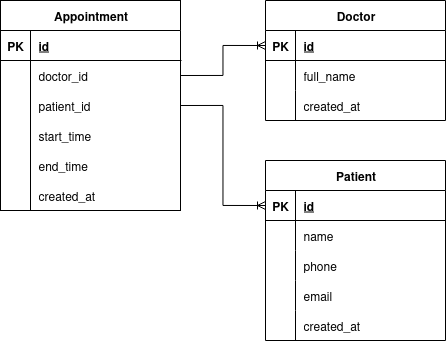

The diagram above was exported from draw.io. Its source (the exported page's mxGraphModel, read from the mxfile embedded in the PNG):
<mxGraphModel dx="1240" dy="656" grid="1" gridSize="10" guides="1" tooltips="1" connect="1" arrows="1" fold="1" page="1" pageScale="1" pageWidth="850" pageHeight="1100" math="0" shadow="0">
  <root>
    <mxCell id="0" />
    <mxCell id="1" parent="0" />
    <mxCell id="2" value="Appointment" style="shape=table;startSize=30;container=1;collapsible=1;childLayout=tableLayout;fixedRows=1;rowLines=0;fontStyle=1;align=center;resizeLast=1;html=1;" vertex="1" parent="1">
      <mxGeometry x="203" y="380" width="180" height="210" as="geometry" />
    </mxCell>
    <mxCell id="3" value="" style="shape=tableRow;horizontal=0;startSize=0;swimlaneHead=0;swimlaneBody=0;fillColor=none;collapsible=0;dropTarget=0;points=[[0,0.5],[1,0.5]];portConstraint=eastwest;top=0;left=0;right=0;bottom=1;" vertex="1" parent="2">
      <mxGeometry y="30" width="180" height="30" as="geometry" />
    </mxCell>
    <mxCell id="4" value="PK" style="shape=partialRectangle;connectable=0;fillColor=none;top=0;left=0;bottom=0;right=0;fontStyle=1;overflow=hidden;whiteSpace=wrap;html=1;" vertex="1" parent="3">
      <mxGeometry width="30" height="30" as="geometry">
        <mxRectangle width="30" height="30" as="alternateBounds" />
      </mxGeometry>
    </mxCell>
    <mxCell id="5" value="id" style="shape=partialRectangle;connectable=0;fillColor=none;top=0;left=0;bottom=0;right=0;align=left;spacingLeft=6;fontStyle=5;overflow=hidden;whiteSpace=wrap;html=1;" vertex="1" parent="3">
      <mxGeometry x="30" width="150" height="30" as="geometry">
        <mxRectangle width="150" height="30" as="alternateBounds" />
      </mxGeometry>
    </mxCell>
    <mxCell id="6" value="" style="shape=tableRow;horizontal=0;startSize=0;swimlaneHead=0;swimlaneBody=0;fillColor=none;collapsible=0;dropTarget=0;points=[[0,0.5],[1,0.5]];portConstraint=eastwest;top=0;left=0;right=0;bottom=0;" vertex="1" parent="2">
      <mxGeometry y="60" width="180" height="30" as="geometry" />
    </mxCell>
    <mxCell id="7" value="" style="shape=partialRectangle;connectable=0;fillColor=none;top=0;left=0;bottom=0;right=0;editable=1;overflow=hidden;whiteSpace=wrap;html=1;" vertex="1" parent="6">
      <mxGeometry width="30" height="30" as="geometry">
        <mxRectangle width="30" height="30" as="alternateBounds" />
      </mxGeometry>
    </mxCell>
    <mxCell id="8" value="doctor_id" style="shape=partialRectangle;connectable=0;fillColor=none;top=0;left=0;bottom=0;right=0;align=left;spacingLeft=6;overflow=hidden;whiteSpace=wrap;html=1;" vertex="1" parent="6">
      <mxGeometry x="30" width="150" height="30" as="geometry">
        <mxRectangle width="150" height="30" as="alternateBounds" />
      </mxGeometry>
    </mxCell>
    <mxCell id="9" value="" style="shape=tableRow;horizontal=0;startSize=0;swimlaneHead=0;swimlaneBody=0;fillColor=none;collapsible=0;dropTarget=0;points=[[0,0.5],[1,0.5]];portConstraint=eastwest;top=0;left=0;right=0;bottom=0;" vertex="1" parent="2">
      <mxGeometry y="90" width="180" height="30" as="geometry" />
    </mxCell>
    <mxCell id="10" value="" style="shape=partialRectangle;connectable=0;fillColor=none;top=0;left=0;bottom=0;right=0;editable=1;overflow=hidden;whiteSpace=wrap;html=1;" vertex="1" parent="9">
      <mxGeometry width="30" height="30" as="geometry">
        <mxRectangle width="30" height="30" as="alternateBounds" />
      </mxGeometry>
    </mxCell>
    <mxCell id="11" value="patient_id" style="shape=partialRectangle;connectable=0;fillColor=none;top=0;left=0;bottom=0;right=0;align=left;spacingLeft=6;overflow=hidden;whiteSpace=wrap;html=1;" vertex="1" parent="9">
      <mxGeometry x="30" width="150" height="30" as="geometry">
        <mxRectangle width="150" height="30" as="alternateBounds" />
      </mxGeometry>
    </mxCell>
    <mxCell id="12" value="" style="shape=tableRow;horizontal=0;startSize=0;swimlaneHead=0;swimlaneBody=0;fillColor=none;collapsible=0;dropTarget=0;points=[[0,0.5],[1,0.5]];portConstraint=eastwest;top=0;left=0;right=0;bottom=0;" vertex="1" parent="2">
      <mxGeometry y="120" width="180" height="30" as="geometry" />
    </mxCell>
    <mxCell id="13" value="" style="shape=partialRectangle;connectable=0;fillColor=none;top=0;left=0;bottom=0;right=0;editable=1;overflow=hidden;whiteSpace=wrap;html=1;" vertex="1" parent="12">
      <mxGeometry width="30" height="30" as="geometry">
        <mxRectangle width="30" height="30" as="alternateBounds" />
      </mxGeometry>
    </mxCell>
    <mxCell id="14" value="start_time" style="shape=partialRectangle;connectable=0;fillColor=none;top=0;left=0;bottom=0;right=0;align=left;spacingLeft=6;overflow=hidden;whiteSpace=wrap;html=1;" vertex="1" parent="12">
      <mxGeometry x="30" width="150" height="30" as="geometry">
        <mxRectangle width="150" height="30" as="alternateBounds" />
      </mxGeometry>
    </mxCell>
    <mxCell id="15" value="" style="shape=tableRow;horizontal=0;startSize=0;swimlaneHead=0;swimlaneBody=0;fillColor=none;collapsible=0;dropTarget=0;points=[[0,0.5],[1,0.5]];portConstraint=eastwest;top=0;left=0;right=0;bottom=0;" vertex="1" parent="2">
      <mxGeometry y="150" width="180" height="30" as="geometry" />
    </mxCell>
    <mxCell id="16" value="" style="shape=partialRectangle;connectable=0;fillColor=none;top=0;left=0;bottom=0;right=0;editable=1;overflow=hidden;whiteSpace=wrap;html=1;" vertex="1" parent="15">
      <mxGeometry width="30" height="30" as="geometry">
        <mxRectangle width="30" height="30" as="alternateBounds" />
      </mxGeometry>
    </mxCell>
    <mxCell id="17" value="end_time" style="shape=partialRectangle;connectable=0;fillColor=none;top=0;left=0;bottom=0;right=0;align=left;spacingLeft=6;overflow=hidden;whiteSpace=wrap;html=1;" vertex="1" parent="15">
      <mxGeometry x="30" width="150" height="30" as="geometry">
        <mxRectangle width="150" height="30" as="alternateBounds" />
      </mxGeometry>
    </mxCell>
    <mxCell id="18" value="" style="shape=tableRow;horizontal=0;startSize=0;swimlaneHead=0;swimlaneBody=0;fillColor=none;collapsible=0;dropTarget=0;points=[[0,0.5],[1,0.5]];portConstraint=eastwest;top=0;left=0;right=0;bottom=0;" vertex="1" parent="2">
      <mxGeometry y="180" width="180" height="30" as="geometry" />
    </mxCell>
    <mxCell id="19" value="" style="shape=partialRectangle;connectable=0;fillColor=none;top=0;left=0;bottom=0;right=0;editable=1;overflow=hidden;whiteSpace=wrap;html=1;" vertex="1" parent="18">
      <mxGeometry width="30" height="30" as="geometry">
        <mxRectangle width="30" height="30" as="alternateBounds" />
      </mxGeometry>
    </mxCell>
    <mxCell id="20" value="created_at" style="shape=partialRectangle;connectable=0;fillColor=none;top=0;left=0;bottom=0;right=0;align=left;spacingLeft=6;overflow=hidden;whiteSpace=wrap;html=1;" vertex="1" parent="18">
      <mxGeometry x="30" width="150" height="30" as="geometry">
        <mxRectangle width="150" height="30" as="alternateBounds" />
      </mxGeometry>
    </mxCell>
    <mxCell id="21" value="Doctor" style="shape=table;startSize=30;container=1;collapsible=1;childLayout=tableLayout;fixedRows=1;rowLines=0;fontStyle=1;align=center;resizeLast=1;html=1;" vertex="1" parent="1">
      <mxGeometry x="468" y="380" width="180" height="120" as="geometry" />
    </mxCell>
    <mxCell id="22" value="" style="shape=tableRow;horizontal=0;startSize=0;swimlaneHead=0;swimlaneBody=0;fillColor=none;collapsible=0;dropTarget=0;points=[[0,0.5],[1,0.5]];portConstraint=eastwest;top=0;left=0;right=0;bottom=1;" vertex="1" parent="21">
      <mxGeometry y="30" width="180" height="30" as="geometry" />
    </mxCell>
    <mxCell id="23" value="PK" style="shape=partialRectangle;connectable=0;fillColor=none;top=0;left=0;bottom=0;right=0;fontStyle=1;overflow=hidden;whiteSpace=wrap;html=1;" vertex="1" parent="22">
      <mxGeometry width="30" height="30" as="geometry">
        <mxRectangle width="30" height="30" as="alternateBounds" />
      </mxGeometry>
    </mxCell>
    <mxCell id="24" value="id" style="shape=partialRectangle;connectable=0;fillColor=none;top=0;left=0;bottom=0;right=0;align=left;spacingLeft=6;fontStyle=5;overflow=hidden;whiteSpace=wrap;html=1;" vertex="1" parent="22">
      <mxGeometry x="30" width="150" height="30" as="geometry">
        <mxRectangle width="150" height="30" as="alternateBounds" />
      </mxGeometry>
    </mxCell>
    <mxCell id="25" value="" style="shape=tableRow;horizontal=0;startSize=0;swimlaneHead=0;swimlaneBody=0;fillColor=none;collapsible=0;dropTarget=0;points=[[0,0.5],[1,0.5]];portConstraint=eastwest;top=0;left=0;right=0;bottom=0;" vertex="1" parent="21">
      <mxGeometry y="60" width="180" height="30" as="geometry" />
    </mxCell>
    <mxCell id="26" value="" style="shape=partialRectangle;connectable=0;fillColor=none;top=0;left=0;bottom=0;right=0;editable=1;overflow=hidden;whiteSpace=wrap;html=1;" vertex="1" parent="25">
      <mxGeometry width="30" height="30" as="geometry">
        <mxRectangle width="30" height="30" as="alternateBounds" />
      </mxGeometry>
    </mxCell>
    <mxCell id="27" value="full_name" style="shape=partialRectangle;connectable=0;fillColor=none;top=0;left=0;bottom=0;right=0;align=left;spacingLeft=6;overflow=hidden;whiteSpace=wrap;html=1;" vertex="1" parent="25">
      <mxGeometry x="30" width="150" height="30" as="geometry">
        <mxRectangle width="150" height="30" as="alternateBounds" />
      </mxGeometry>
    </mxCell>
    <mxCell id="28" value="" style="shape=tableRow;horizontal=0;startSize=0;swimlaneHead=0;swimlaneBody=0;fillColor=none;collapsible=0;dropTarget=0;points=[[0,0.5],[1,0.5]];portConstraint=eastwest;top=0;left=0;right=0;bottom=0;" vertex="1" parent="21">
      <mxGeometry y="90" width="180" height="30" as="geometry" />
    </mxCell>
    <mxCell id="29" value="" style="shape=partialRectangle;connectable=0;fillColor=none;top=0;left=0;bottom=0;right=0;editable=1;overflow=hidden;whiteSpace=wrap;html=1;" vertex="1" parent="28">
      <mxGeometry width="30" height="30" as="geometry">
        <mxRectangle width="30" height="30" as="alternateBounds" />
      </mxGeometry>
    </mxCell>
    <mxCell id="30" value="created_at" style="shape=partialRectangle;connectable=0;fillColor=none;top=0;left=0;bottom=0;right=0;align=left;spacingLeft=6;overflow=hidden;whiteSpace=wrap;html=1;" vertex="1" parent="28">
      <mxGeometry x="30" width="150" height="30" as="geometry">
        <mxRectangle width="150" height="30" as="alternateBounds" />
      </mxGeometry>
    </mxCell>
    <mxCell id="31" value="Patient" style="shape=table;startSize=30;container=1;collapsible=1;childLayout=tableLayout;fixedRows=1;rowLines=0;fontStyle=1;align=center;resizeLast=1;html=1;" vertex="1" parent="1">
      <mxGeometry x="468" y="540" width="180" height="180" as="geometry" />
    </mxCell>
    <mxCell id="32" value="" style="shape=tableRow;horizontal=0;startSize=0;swimlaneHead=0;swimlaneBody=0;fillColor=none;collapsible=0;dropTarget=0;points=[[0,0.5],[1,0.5]];portConstraint=eastwest;top=0;left=0;right=0;bottom=1;" vertex="1" parent="31">
      <mxGeometry y="30" width="180" height="30" as="geometry" />
    </mxCell>
    <mxCell id="33" value="PK" style="shape=partialRectangle;connectable=0;fillColor=none;top=0;left=0;bottom=0;right=0;fontStyle=1;overflow=hidden;whiteSpace=wrap;html=1;" vertex="1" parent="32">
      <mxGeometry width="30" height="30" as="geometry">
        <mxRectangle width="30" height="30" as="alternateBounds" />
      </mxGeometry>
    </mxCell>
    <mxCell id="34" value="id" style="shape=partialRectangle;connectable=0;fillColor=none;top=0;left=0;bottom=0;right=0;align=left;spacingLeft=6;fontStyle=5;overflow=hidden;whiteSpace=wrap;html=1;" vertex="1" parent="32">
      <mxGeometry x="30" width="150" height="30" as="geometry">
        <mxRectangle width="150" height="30" as="alternateBounds" />
      </mxGeometry>
    </mxCell>
    <mxCell id="35" value="" style="shape=tableRow;horizontal=0;startSize=0;swimlaneHead=0;swimlaneBody=0;fillColor=none;collapsible=0;dropTarget=0;points=[[0,0.5],[1,0.5]];portConstraint=eastwest;top=0;left=0;right=0;bottom=0;" vertex="1" parent="31">
      <mxGeometry y="60" width="180" height="30" as="geometry" />
    </mxCell>
    <mxCell id="36" value="" style="shape=partialRectangle;connectable=0;fillColor=none;top=0;left=0;bottom=0;right=0;editable=1;overflow=hidden;whiteSpace=wrap;html=1;" vertex="1" parent="35">
      <mxGeometry width="30" height="30" as="geometry">
        <mxRectangle width="30" height="30" as="alternateBounds" />
      </mxGeometry>
    </mxCell>
    <mxCell id="37" value="name" style="shape=partialRectangle;connectable=0;fillColor=none;top=0;left=0;bottom=0;right=0;align=left;spacingLeft=6;overflow=hidden;whiteSpace=wrap;html=1;" vertex="1" parent="35">
      <mxGeometry x="30" width="150" height="30" as="geometry">
        <mxRectangle width="150" height="30" as="alternateBounds" />
      </mxGeometry>
    </mxCell>
    <mxCell id="38" value="" style="shape=tableRow;horizontal=0;startSize=0;swimlaneHead=0;swimlaneBody=0;fillColor=none;collapsible=0;dropTarget=0;points=[[0,0.5],[1,0.5]];portConstraint=eastwest;top=0;left=0;right=0;bottom=0;" vertex="1" parent="31">
      <mxGeometry y="90" width="180" height="30" as="geometry" />
    </mxCell>
    <mxCell id="39" value="" style="shape=partialRectangle;connectable=0;fillColor=none;top=0;left=0;bottom=0;right=0;editable=1;overflow=hidden;whiteSpace=wrap;html=1;" vertex="1" parent="38">
      <mxGeometry width="30" height="30" as="geometry">
        <mxRectangle width="30" height="30" as="alternateBounds" />
      </mxGeometry>
    </mxCell>
    <mxCell id="40" value="phone" style="shape=partialRectangle;connectable=0;fillColor=none;top=0;left=0;bottom=0;right=0;align=left;spacingLeft=6;overflow=hidden;whiteSpace=wrap;html=1;" vertex="1" parent="38">
      <mxGeometry x="30" width="150" height="30" as="geometry">
        <mxRectangle width="150" height="30" as="alternateBounds" />
      </mxGeometry>
    </mxCell>
    <mxCell id="41" value="" style="shape=tableRow;horizontal=0;startSize=0;swimlaneHead=0;swimlaneBody=0;fillColor=none;collapsible=0;dropTarget=0;points=[[0,0.5],[1,0.5]];portConstraint=eastwest;top=0;left=0;right=0;bottom=0;" vertex="1" parent="31">
      <mxGeometry y="120" width="180" height="30" as="geometry" />
    </mxCell>
    <mxCell id="42" value="" style="shape=partialRectangle;connectable=0;fillColor=none;top=0;left=0;bottom=0;right=0;editable=1;overflow=hidden;whiteSpace=wrap;html=1;" vertex="1" parent="41">
      <mxGeometry width="30" height="30" as="geometry">
        <mxRectangle width="30" height="30" as="alternateBounds" />
      </mxGeometry>
    </mxCell>
    <mxCell id="43" value="email" style="shape=partialRectangle;connectable=0;fillColor=none;top=0;left=0;bottom=0;right=0;align=left;spacingLeft=6;overflow=hidden;whiteSpace=wrap;html=1;" vertex="1" parent="41">
      <mxGeometry x="30" width="150" height="30" as="geometry">
        <mxRectangle width="150" height="30" as="alternateBounds" />
      </mxGeometry>
    </mxCell>
    <mxCell id="44" value="" style="shape=tableRow;horizontal=0;startSize=0;swimlaneHead=0;swimlaneBody=0;fillColor=none;collapsible=0;dropTarget=0;points=[[0,0.5],[1,0.5]];portConstraint=eastwest;top=0;left=0;right=0;bottom=0;" vertex="1" parent="31">
      <mxGeometry y="150" width="180" height="30" as="geometry" />
    </mxCell>
    <mxCell id="45" value="" style="shape=partialRectangle;connectable=0;fillColor=none;top=0;left=0;bottom=0;right=0;editable=1;overflow=hidden;whiteSpace=wrap;html=1;" vertex="1" parent="44">
      <mxGeometry width="30" height="30" as="geometry">
        <mxRectangle width="30" height="30" as="alternateBounds" />
      </mxGeometry>
    </mxCell>
    <mxCell id="46" value="created_at" style="shape=partialRectangle;connectable=0;fillColor=none;top=0;left=0;bottom=0;right=0;align=left;spacingLeft=6;overflow=hidden;whiteSpace=wrap;html=1;" vertex="1" parent="44">
      <mxGeometry x="30" width="150" height="30" as="geometry">
        <mxRectangle width="150" height="30" as="alternateBounds" />
      </mxGeometry>
    </mxCell>
    <mxCell id="47" value="" style="edgeStyle=orthogonalEdgeStyle;fontSize=12;html=1;endArrow=ERoneToMany;rounded=0;entryX=0;entryY=0.5;entryDx=0;entryDy=0;exitX=1;exitY=0.5;exitDx=0;exitDy=0;" edge="1" source="6" target="22" parent="1">
      <mxGeometry width="100" height="100" relative="1" as="geometry">
        <mxPoint x="343" y="710" as="sourcePoint" />
        <mxPoint x="443" y="610" as="targetPoint" />
      </mxGeometry>
    </mxCell>
    <mxCell id="48" value="" style="edgeStyle=orthogonalEdgeStyle;fontSize=12;html=1;endArrow=ERoneToMany;rounded=0;entryX=0;entryY=0.5;entryDx=0;entryDy=0;exitX=1;exitY=0.5;exitDx=0;exitDy=0;" edge="1" source="9" target="32" parent="1">
      <mxGeometry width="100" height="100" relative="1" as="geometry">
        <mxPoint x="413" y="480" as="sourcePoint" />
        <mxPoint x="498" y="450" as="targetPoint" />
      </mxGeometry>
    </mxCell>
  </root>
</mxGraphModel>